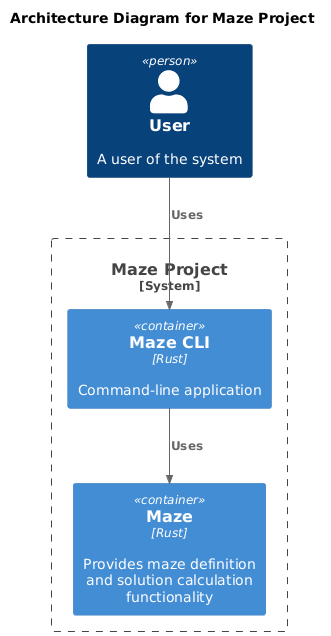

The diagram above was rendered by PlantUML. Its source (embedded in the PNG):
@startuml

!include https://raw.githubusercontent.com/plantuml-stdlib/C4-PlantUML/master/C4_Container.puml

title Architecture Diagram for Maze Project

Person(user, "User", "A user of the system")
System_Boundary(c1, "Maze Project") {
    Container(cli_app, "Maze CLI", "Rust", "Command-line application ")
    Container(maze_library, "Maze", "Rust", "Provides maze definition and solution calculation functionality")
}

Rel(user, cli_app, "Uses")
Rel(cli_app, maze_library, "Uses")
@enduml